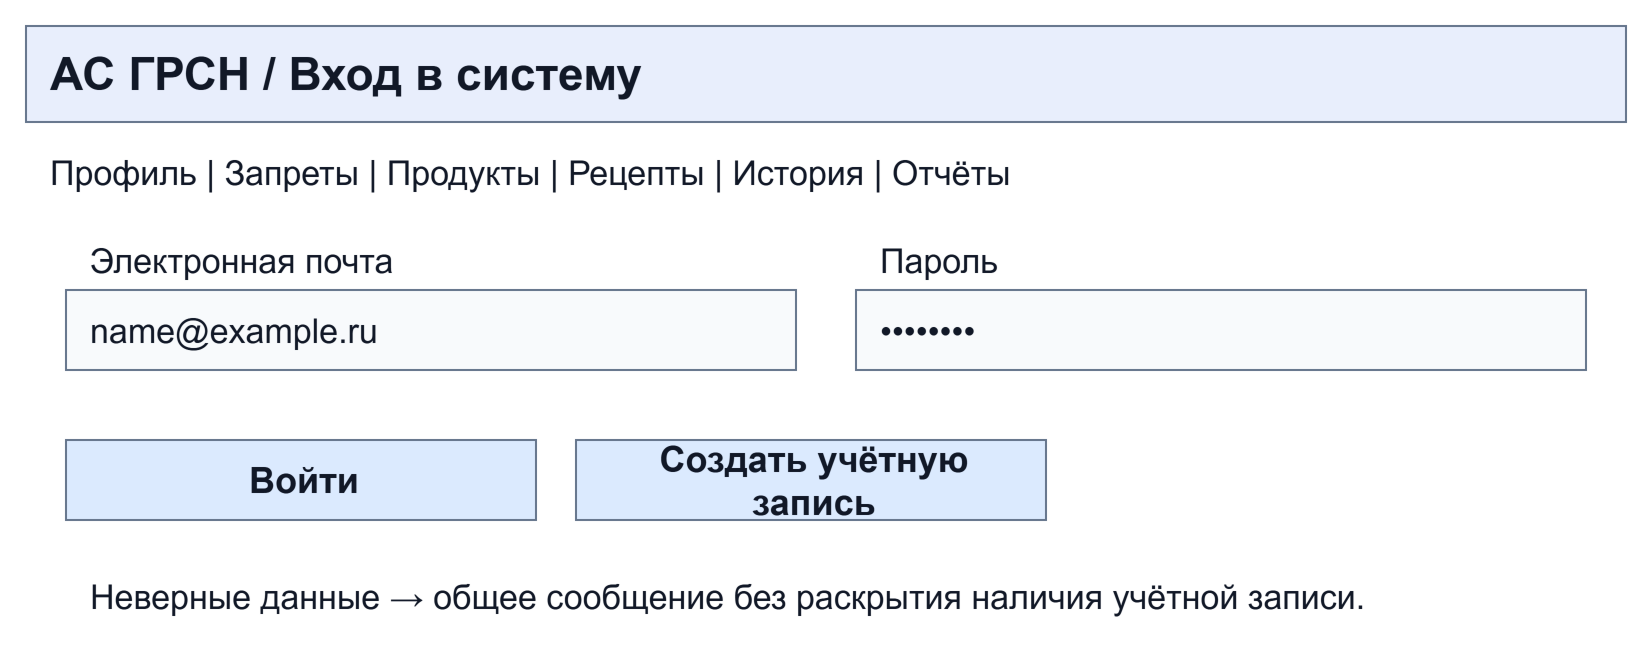

The diagram above was exported from draw.io. Its source (the exported page's mxGraphModel, read from the mxfile embedded in the PNG):
<mxGraphModel dx="820" dy="350" grid="1" gridSize="10" page="1" pageScale="1" pageWidth="820" pageHeight="350" background="#ffffff">
  <root>
    <mxCell id="0" />
    <mxCell id="1" parent="0" />
    <mxCell id="2" value="АС ГРСН   /   Вход в систему" style="rounded=0;whiteSpace=wrap;html=0;align=left;verticalAlign=middle;spacingLeft=10;spacingRight=7;fontFamily=Arial;fontSize=23;fontColor=#111827;strokeColor=#64748b;fillColor=#e8eefc;fontStyle=1;" vertex="1" parent="1">
      <mxGeometry x="10" y="10" width="800" height="48" as="geometry" />
    </mxCell>
    <mxCell id="3" value="Профиль  |  Запреты  |  Продукты  |  Рецепты  |  История  |  Отчёты" style="rounded=0;whiteSpace=wrap;html=0;align=left;verticalAlign=middle;spacingLeft=10;spacingRight=7;fontFamily=Arial;fontSize=17;fontColor=#111827;strokeColor=#64748b;fillColor=#ffffff;strokeColor=none;" vertex="1" parent="1">
      <mxGeometry x="10" y="65" width="800" height="36" as="geometry" />
    </mxCell>
    <mxCell id="4" value="Электронная почта" style="rounded=0;whiteSpace=wrap;html=0;align=left;verticalAlign=middle;spacingLeft=10;spacingRight=7;fontFamily=Arial;fontSize=17;fontColor=#111827;strokeColor=#64748b;fillColor=#ffffff;strokeColor=none;" vertex="1" parent="1">
      <mxGeometry x="30" y="115" width="365" height="24" as="geometry" />
    </mxCell>
    <mxCell id="5" value="name@example.ru" style="rounded=0;whiteSpace=wrap;html=0;align=left;verticalAlign=middle;spacingLeft=10;spacingRight=7;fontFamily=Arial;fontSize=17;fontColor=#111827;strokeColor=#64748b;fillColor=#f8fafc;" vertex="1" parent="1">
      <mxGeometry x="30" y="142" width="365" height="40" as="geometry" />
    </mxCell>
    <mxCell id="6" value="Пароль" style="rounded=0;whiteSpace=wrap;html=0;align=left;verticalAlign=middle;spacingLeft=10;spacingRight=7;fontFamily=Arial;fontSize=17;fontColor=#111827;strokeColor=#64748b;fillColor=#ffffff;strokeColor=none;" vertex="1" parent="1">
      <mxGeometry x="425" y="115" width="365" height="24" as="geometry" />
    </mxCell>
    <mxCell id="7" value="••••••••" style="rounded=0;whiteSpace=wrap;html=0;align=left;verticalAlign=middle;spacingLeft=10;spacingRight=7;fontFamily=Arial;fontSize=17;fontColor=#111827;strokeColor=#64748b;fillColor=#f8fafc;" vertex="1" parent="1">
      <mxGeometry x="425" y="142" width="365" height="40" as="geometry" />
    </mxCell>
    <mxCell id="8" value="Войти" style="rounded=0;whiteSpace=wrap;html=0;align=left;verticalAlign=middle;spacingLeft=10;spacingRight=7;fontFamily=Arial;fontSize=18;fontColor=#111827;strokeColor=#64748b;fillColor=#dbeafe;align=center;fontStyle=1;" vertex="1" parent="1">
      <mxGeometry x="30" y="217" width="235" height="40" as="geometry" />
    </mxCell>
    <mxCell id="9" value="Создать учётную запись" style="rounded=0;whiteSpace=wrap;html=0;align=left;verticalAlign=middle;spacingLeft=10;spacingRight=7;fontFamily=Arial;fontSize=18;fontColor=#111827;strokeColor=#64748b;fillColor=#dbeafe;align=center;fontStyle=1;" vertex="1" parent="1">
      <mxGeometry x="285" y="217" width="235" height="40" as="geometry" />
    </mxCell>
    <mxCell id="10" value="Неверные данные → общее сообщение без раскрытия наличия учётной записи." style="rounded=0;whiteSpace=wrap;html=0;align=left;verticalAlign=middle;spacingLeft=10;spacingRight=7;fontFamily=Arial;fontSize=17;fontColor=#111827;strokeColor=#64748b;fillColor=#ffffff;strokeColor=none;" vertex="1" parent="1">
      <mxGeometry x="30" y="269" width="760" height="52" as="geometry" />
    </mxCell>
  </root>
</mxGraphModel>